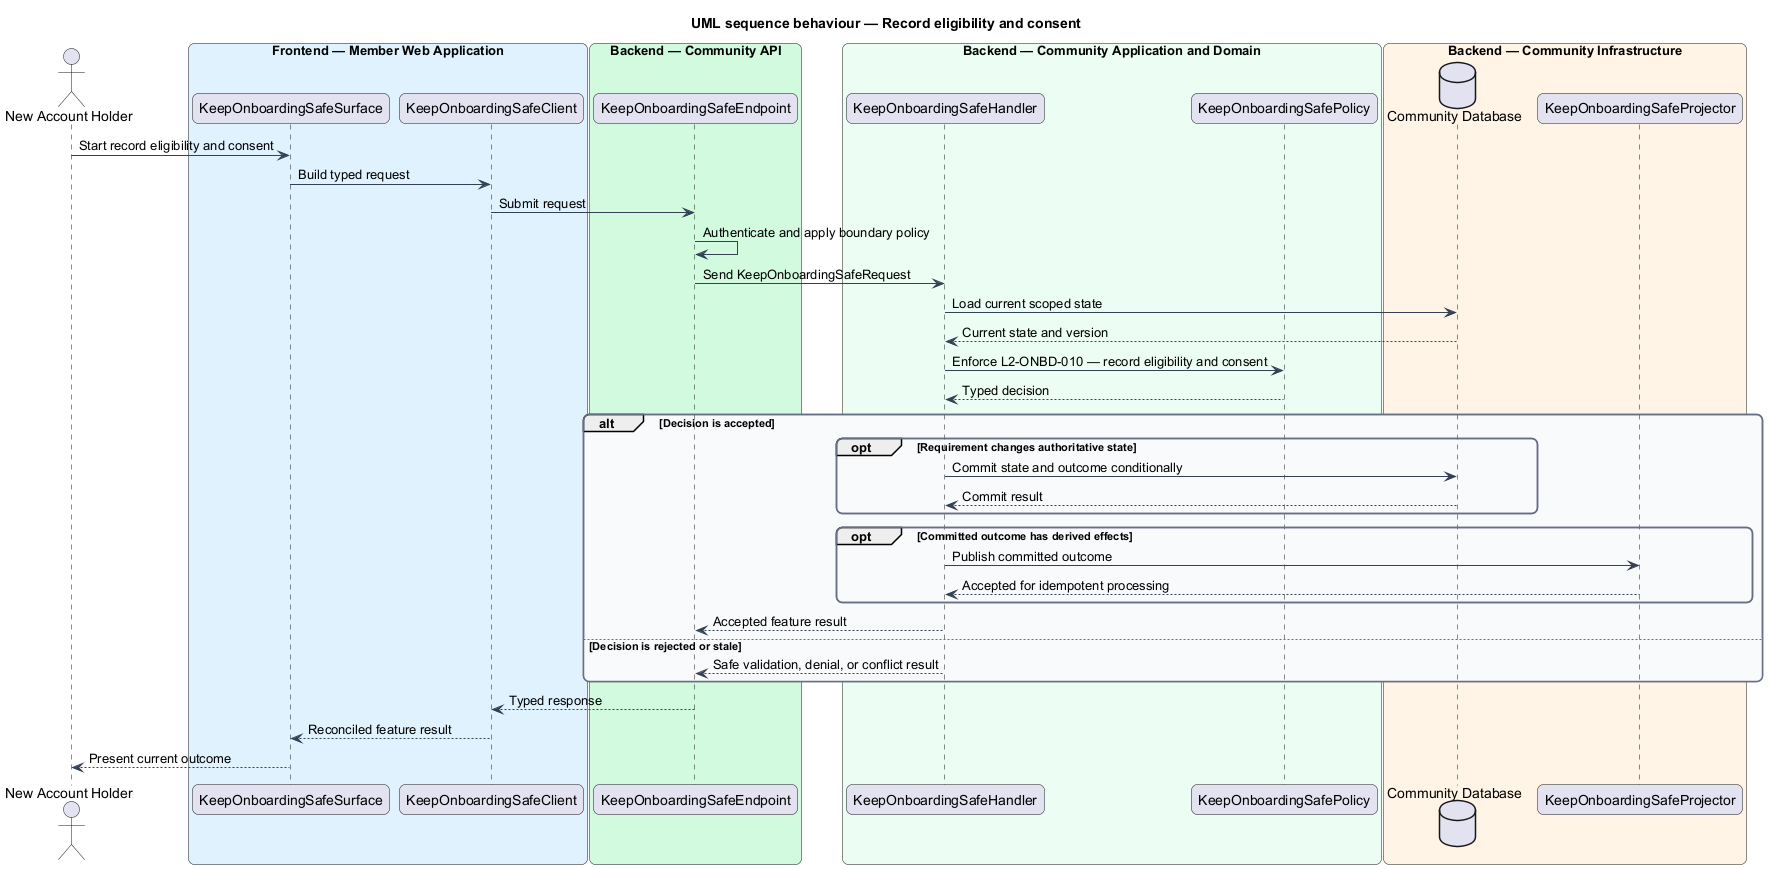

The diagram above was rendered by PlantUML. Its source (embedded in the PNG):
@startuml
title UML sequence behaviour — Record eligibility and consent
skinparam backgroundColor #FFFFFF
skinparam shadowing false
skinparam roundcorner 12
skinparam defaultFontName Arial
skinparam ArrowColor #344054
skinparam rectangle {
  BorderColor #344054
  FontColor #101828
}
skinparam package {
  BorderColor #667085
  FontColor #101828
  BackgroundColor #F9FAFB
}
actor "New Account Holder" as actor
box "Frontend — Member Web Application" #E0F2FE
  participant "KeepOnboardingSafeSurface" as surface
  participant "KeepOnboardingSafeClient" as client
end box
box "Backend — Community API" #D1FADF
  participant "KeepOnboardingSafeEndpoint" as endpoint
end box
box "Backend — Community Application and Domain" #ECFDF3
  participant "KeepOnboardingSafeHandler" as handler
  participant "KeepOnboardingSafePolicy" as policy
end box
box "Backend — Community Infrastructure" #FFF4E5
  database "Community Database" as store
  participant "KeepOnboardingSafeProjector" as projector
end box

actor -> surface : Start record eligibility and consent
surface -> client : Build typed request
client -> endpoint : Submit request
endpoint -> endpoint : Authenticate and apply boundary policy
endpoint -> handler : Send KeepOnboardingSafeRequest
handler -> store : Load current scoped state
store --> handler : Current state and version
handler -> policy : Enforce L2-ONBD-010 — record eligibility and consent
policy --> handler : Typed decision
alt Decision is accepted
  opt Requirement changes authoritative state
    handler -> store : Commit state and outcome conditionally
    store --> handler : Commit result
  end
  opt Committed outcome has derived effects
    handler -> projector : Publish committed outcome
    projector --> handler : Accepted for idempotent processing
  end
  handler --> endpoint : Accepted feature result
else Decision is rejected or stale
  handler --> endpoint : Safe validation, denial, or conflict result
end
endpoint --> client : Typed response
client --> surface : Reconciled feature result
surface --> actor : Present current outcome
@enduml